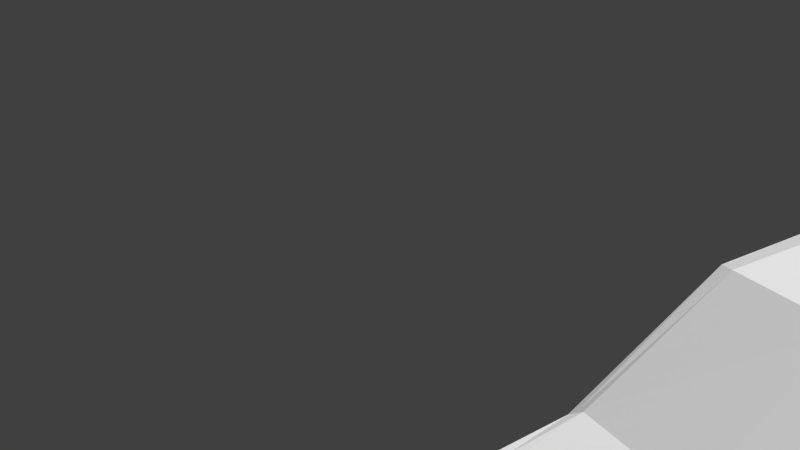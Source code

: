 # Source: buggy.blend  (saved by Blender 2.72.0; exported with 4.5.12 LTS)
import bpy
from mathutils import Matrix  # noqa: F401  (used for matrix-valued properties, if any)

bpy.ops.wm.read_factory_settings(use_empty=True)
scene = bpy.context.scene
scene.name = 'Scene'

# ---- collections
col_collection_1 = bpy.data.collections.new('Collection 1'); scene.collection.children.link(col_collection_1)

# ---- materials (node trees are filled in below, after node groups)
mat_wheel = bpy.data.materials.new('wheel')
mat_wheel.alpha_threshold = 0.0
mat_wheel.use_transparent_shadow = False
mat_wheel.roughness = 0.5
mat_wheel.line_color = (0.0, 0.0, 0.0, 1.0)
mat_car = bpy.data.materials.new('car')
mat_car.alpha_threshold = 0.0
mat_car.use_transparent_shadow = False
mat_car.diffuse_color = (1.0, 1.0, 1.0, 1.0)
mat_car.roughness = 0.5
mat_steel = bpy.data.materials.new('steel')
mat_steel.alpha_threshold = 0.0
mat_steel.use_transparent_shadow = False
mat_steel.roughness = 0.5
mat_window = bpy.data.materials.new('window')
mat_window.alpha_threshold = 0.0
mat_window.use_transparent_shadow = False
mat_window.roughness = 0.5
mat_black = bpy.data.materials.new('black')
mat_black.alpha_threshold = 0.0
mat_black.use_transparent_shadow = False
mat_black.diffuse_color = (0.0, 0.0, 0.0, 1.0)
mat_black.roughness = 0.5
mat_white = bpy.data.materials.new('White')
mat_white.alpha_threshold = 0.0
mat_white.use_transparent_shadow = False
mat_white.roughness = 0.5
mat_white.specular_intensity = 1.0

# ---- material node trees

# ---- world
world_world = bpy.data.worlds.new('World'); scene.world = world_world
world_world.color = (0.05088, 0.05088, 0.05088)
world_world.use_sun_shadow = False
world_world.sun_shadow_jitter_overblur = 0.0
world_world.cycles.sampling_method = 'MANUAL'
world_world.cycles.sample_map_resolution = 256

# ---- cameras
cam_camera = bpy.data.cameras.new('Camera')
cam_camera.clip_end = 100.0
cam_camera.lens = 35.0
cam_camera.sensor_width = 32.0
cam_camera.sensor_height = 18.0
cam_camera.ortho_scale = 7.314
cam_camera.dof.focus_distance = 0.0
cam_camera.dof.aperture_fstop = 128.0

# ---- lights
light_hemi_003 = bpy.data.lights.new('Hemi.003', 'SUN')
light_hemi_003.transmission_factor = 0.0
light_hemi_003.angle = 0.1993
light_hemi_003.energy = 1.0
light_hemi_003.shadow_buffer_clip_start = 0.5
light_hemi_003.shadow_soft_size = 0.1
light_hemi_003.shadow_cascade_max_distance = 1000.0
light_hemi_003.cycles.use_multiple_importance_sampling = False
light_hemi_002 = bpy.data.lights.new('Hemi.002', 'SUN')
light_hemi_002.transmission_factor = 0.0
light_hemi_002.angle = 0.1993
light_hemi_002.energy = 1.0
light_hemi_002.shadow_buffer_clip_start = 0.5
light_hemi_002.shadow_soft_size = 0.1
light_hemi_002.shadow_cascade_max_distance = 1000.0
light_hemi_002.cycles.use_multiple_importance_sampling = False
light_lamp = bpy.data.lights.new('Lamp', 'POINT')
light_lamp.transmission_factor = 0.0
light_lamp.cutoff_distance = 30.0
light_lamp.energy = 100.0
light_lamp.shadow_buffer_clip_start = 1.001
light_lamp.shadow_soft_size = 0.1
light_lamp.shadow_maximum_resolution = 0.006
light_lamp.use_absolute_resolution = True
light_lamp.cycles.use_multiple_importance_sampling = False

# ---- meshes
me_wheel = bpy.data.meshes.new('wheel')
me_wheel.from_pydata([(0.205, -0.45, -6.334e-08), (-0.205, -0.45, 1.115e-07), (0.205, -0.4414, -0.08779), (-0.205, -0.4414, -0.08779), (0.205, -0.4157, -0.1722), (-0.205, -0.4157, -0.1722), (0.205, -0.3742, -0.25), (-0.205, -0.3742, -0.25), (0.205, -0.3182, -0.3182), (-0.205, -0.3182, -0.3182), (0.205, -0.25, -0.3742), (-0.205, -0.25, -0.3742), (0.205, -0.1722, -0.4157), (-0.205, -0.1722, -0.4157), (0.205, -0.08779, -0.4414), (-0.205, -0.08779, -0.4414), (0.205, -6.551e-08, -0.45), (-0.205, 2.842e-07, -0.45), (0.205, 0.08779, -0.4414), (-0.205, 0.08779, -0.4414), (0.205, 0.1722, -0.4157), (-0.205, 0.1722, -0.4157), (0.205, 0.25, -0.3742), (-0.205, 0.25, -0.3742), (0.205, 0.3182, -0.3182), (-0.205, 0.3182, -0.3182), (0.205, 0.3742, -0.25), (-0.205, 0.3742, -0.25), (0.205, 0.4157, -0.1722), (-0.205, 0.4157, -0.1722), (0.205, 0.4414, -0.08779), (-0.205, 0.4414, -0.08779), (0.205, 0.45, 8.329e-08), (-0.205, 0.45, 2.582e-07), (0.205, 0.4414, 0.08779), (-0.205, 0.4414, 0.08779), (0.205, 0.4157, 0.1722), (-0.205, 0.4157, 0.1722), (0.205, 0.3742, 0.25), (-0.205, 0.3742, 0.25), (0.205, 0.3182, 0.3182), (-0.205, 0.3182, 0.3182), (0.205, 0.25, 0.3742), (-0.205, 0.25, 0.3742), (0.205, 0.1722, 0.4157), (-0.205, 0.1722, 0.4157), (0.205, 0.08779, 0.4414), (-0.205, 0.08779, 0.4414), (0.205, -4.661e-07, 0.45), (-0.205, -1.163e-07, 0.45), (0.205, -0.08779, 0.4414), (-0.205, -0.08779, 0.4414), (0.205, -0.1722, 0.4157), (-0.205, -0.1722, 0.4157), (0.205, -0.25, 0.3742), (-0.205, -0.25, 0.3742), (0.205, -0.3182, 0.3182), (-0.205, -0.3182, 0.3182), (0.205, -0.3742, 0.25), (-0.205, -0.3742, 0.25), (0.205, -0.4157, 0.1722), (-0.205, -0.4157, 0.1722), (0.205, -0.4414, 0.08779), (-0.205, -0.4414, 0.08779)], [], [(0, 1, 3, 2), (2, 3, 5, 4), (4, 5, 7, 6), (6, 7, 9, 8), (8, 9, 11, 10), (10, 11, 13, 12), (12, 13, 15, 14), (14, 15, 17, 16), (16, 17, 19, 18), (18, 19, 21, 20), (20, 21, 23, 22), (22, 23, 25, 24), (24, 25, 27, 26), (26, 27, 29, 28), (28, 29, 31, 30), (30, 31, 33, 32), (32, 33, 35, 34), (34, 35, 37, 36), (36, 37, 39, 38), (38, 39, 41, 40), (40, 41, 43, 42), (42, 43, 45, 44), (44, 45, 47, 46), (46, 47, 49, 48), (48, 49, 51, 50), (50, 51, 53, 52), (52, 53, 55, 54), (54, 55, 57, 56), (56, 57, 59, 58), (58, 59, 61, 60), (3, 1, 63, 61, 59, 57, 55, 53, 51, 49, 47, 45, 43, 41, 39, 37, 35, 33, 31, 29, 27, 25, 23, 21, 19, 17, 15, 13, 11, 9, 7, 5), (62, 63, 1, 0), (60, 61, 63, 62), (0, 2, 4, 6, 8, 10, 12, 14, 16, 18, 20, 22, 24, 26, 28, 30, 32, 34, 36, 38, 40, 42, 44, 46, 48, 50, 52, 54, 56, 58, 60, 62)])
_uv = me_wheel.uv_layers.new(name='UVMap')
_uv.uv.foreach_set('vector', [0.5, 0.5698, 0.5, 0.9957, 0.6368, 0.9957, 0.6368, 0.5698, 0.6368, 0.5698, 0.6368, 0.9957, 0.7684, 0.9957, 0.7684, 0.5698, 0.7684, 0.5698, 0.7684, 0.9957, 0.8896, 0.9957, 0.8896, 0.5698, 0.8896, 0.5698, 0.8896, 0.9957, 0.9958, 0.9957, 0.9958, 0.5698, 0.9958, 0.5698, 0.9958, 0.9957, 0.8896, 0.9957, 0.8896, 0.5698, 0.8896, 0.5698, 0.8896, 0.9957, 0.7684, 0.9957, 0.7684, 0.5698, 0.7684, 0.5698, 0.7684, 0.9957, 0.6368, 0.9957, 0.6368, 0.5698, 0.6368, 0.5698, 0.6368, 0.9957, 0.5, 0.9957, 0.5, 0.5698, 0.5, 0.5698, 0.5, 0.9957, 0.3633, 0.9957, 0.3633, 0.5698, 0.3633, 0.5698, 0.3633, 0.9957, 0.2317, 0.9957, 0.2317, 0.5698, 0.2317, 0.5698, 0.2317, 0.9957, 0.1105, 0.9957, 0.1105, 0.5698, 0.1105, 0.5698, 0.1105, 0.9957, 0.004293, 0.9957, 0.004293, 0.5698, 0.9958, 0.5698, 0.9958, 0.9957, 0.8896, 0.9957, 0.8896, 0.5698, 0.8896, 0.5698, 0.8896, 0.9957, 0.7684, 0.9957, 0.7684, 0.5698, 0.7684, 0.5698, 0.7684, 0.9957, 0.6368, 0.9957, 0.6368, 0.5698, 0.6368, 0.5698, 0.6368, 0.9957, 0.5, 0.9957, 0.5, 0.5698, 0.5, 0.5698, 0.5, 0.9957, 0.3633, 0.9957, 0.3633, 0.5698, 0.3633, 0.5698, 0.3633, 0.9957, 0.2317, 0.9957, 0.2317, 0.5698, 0.2317, 0.5698, 0.2317, 0.9957, 0.1105, 0.9957, 0.1105, 0.5698, 0.1105, 0.5698, 0.1105, 0.9957, 0.004292, 0.9957, 0.004292, 0.5698, 0.004293, 0.5698, 0.004293, 0.9957, 0.1105, 0.9957, 0.1105, 0.5698, 0.1105, 0.5698, 0.1105, 0.9957, 0.2317, 0.9957, 0.2317, 0.5698, 0.2317, 0.5698, 0.2317, 0.9957, 0.3633, 0.9957, 0.3633, 0.5698, 0.3633, 0.5698, 0.3633, 0.9957, 0.5001, 0.9957, 0.5001, 0.5698, 0.5001, 0.5698, 0.5001, 0.9957, 0.6368, 0.9957, 0.6368, 0.5698, 0.6368, 0.5698, 0.6368, 0.9957, 0.7684, 0.9957, 0.7684, 0.5698, 0.7684, 0.5698, 0.7684, 0.9957, 0.8896, 0.9957, 0.8896, 0.5698, 0.8896, 0.5698, 0.8896, 0.9957, 0.9958, 0.9957, 0.9958, 0.5698, 0.004293, 0.5698, 0.004293, 0.9957, 0.1105, 0.9957, 0.1105, 0.5698, 0.1105, 0.5698, 0.1105, 0.9957, 0.2317, 0.9957, 0.2317, 0.5698, 0.3274, 0.005928, 0.3811, 0.01661, 0.4317, 0.03758, 0.4773, 0.06801, 0.516, 0.1067, 0.5464, 0.1523, 0.5674, 0.2029, 0.5781, 0.2566, 0.5781, 0.3114, 0.5674, 0.3651, 0.5464, 0.4157, 0.516, 0.4613, 0.4773, 0.5, 0.4317, 0.5304, 0.3811, 0.5514, 0.3274, 0.5621, 0.2726, 0.5621, 0.2189, 0.5514, 0.1683, 0.5304, 0.1227, 0.5, 0.08401, 0.4613, 0.05358, 0.4157, 0.03261, 0.3651, 0.02193, 0.3114, 0.02193, 0.2566, 0.03261, 0.2029, 0.05358, 0.1523, 0.08401, 0.1067, 0.1227, 0.06801, 0.1683, 0.03758, 0.2189, 0.01661, 0.2726, 0.005928, 0.3633, 0.5698, 0.3633, 0.9957, 0.5, 0.9957, 0.5, 0.5698, 0.2317, 0.5698, 0.2317, 0.9957, 0.3633, 0.9957, 0.3633, 0.5698, 0.2189, 0.5514, 0.1683, 0.5304, 0.1227, 0.5, 0.084, 0.4613, 0.05357, 0.4157, 0.0326, 0.3651, 0.02192, 0.3114, 0.02192, 0.2566, 0.0326, 0.2029, 0.05357, 0.1523, 0.084, 0.1067, 0.1227, 0.06801, 0.1683, 0.03758, 0.2189, 0.01661, 0.2726, 0.005928, 0.3274, 0.005928, 0.3811, 0.01661, 0.4317, 0.03758, 0.4773, 0.06801, 0.516, 0.1067, 0.5464, 0.1523, 0.5674, 0.2029, 0.5781, 0.2566, 0.5781, 0.3114, 0.5674, 0.3651, 0.5464, 0.4157, 0.516, 0.4613, 0.4773, 0.5, 0.4317, 0.5304, 0.3811, 0.5514, 0.3274, 0.5621, 0.2726, 0.5621])
me_wheel.materials.append(mat_wheel)
me_wheel.use_remesh_preserve_volume = False
me_wheel.use_remesh_preserve_attributes = False
me_wheel.use_mirror_vertex_groups = False
me_wheel.update()
me_car = bpy.data.meshes.new('car')
me_car.from_pydata([(0.5475, -1.751, 0.2669), (0.5458, -1.726, 0.06991), (0.5652, -1.817, 0.0371), (0.5593, -1.771, 0.0495), (0.4982, -1.712, 0.05858), (0.4508, -1.706, 0.05409), (0.4528, -1.737, 0.2894), (0.5001, -1.741, 0.2827), (0.5612, -1.8, 0.2736), (0.5673, -1.847, 0.2724), (0.5599, -1.732, 0.2194), (0.5648, -1.72, 0.1709), (0.5591, -1.719, 0.1209), (0.5109, -1.851, 0.2972), (0.4545, -1.853, 0.3077), (0.5075, -1.793, 0.296), (0.4537, -1.791, 0.3055), (0.4519, -1.814, 0.003606), (0.5085, -1.814, 0.01324), (0.4512, -1.754, 0.02324), (0.5051, -1.759, 0.03076), (0.5804, -1.782, 0.2188), (0.588, -1.771, 0.1633), (0.5901, -1.839, 0.2134), (0.5992, -1.832, 0.1545), (0.5891, -1.824, 0.09575), (0.452, -1.706, 0.2339), (0.4514, -1.689, 0.1765), (0.451, -1.691, 0.1163), (0.5093, -1.714, 0.2294), (0.5128, -1.698, 0.1745), (0.5083, -1.699, 0.1173), (0.3585, -1.754, 0.2684), (0.3567, -1.728, 0.07136), (0.3393, -1.82, 0.03883), (0.3442, -1.773, 0.05116), (0.4038, -1.713, 0.0593), (0.451, -1.706, 0.05409), (0.4057, -1.742, 0.2834), (0.3461, -1.803, 0.2753), (0.3414, -1.85, 0.2742), (0.3448, -1.735, 0.2211), (0.339, -1.723, 0.1726), (0.344, -1.722, 0.1226), (0.3981, -1.853, 0.298), (0.4547, -1.853, 0.3077), (0.4, -1.795, 0.2968), (0.4539, -1.791, 0.3055), (0.4521, -1.814, 0.003605), (0.3956, -1.816, 0.0141), (0.4514, -1.754, 0.02324), (0.3977, -1.76, 0.03159), (0.3258, -1.786, 0.2208), (0.317, -1.775, 0.1654), (0.3175, -1.843, 0.2155), (0.3073, -1.835, 0.1568), (0.3165, -1.828, 0.09785), (0.3951, -1.715, 0.2303), (0.3904, -1.7, 0.1754), (0.3941, -1.701, 0.1182), (-0.9369, -1.743, 0.3997), (-0.9929, 2.068, 0.4205), (1.007, 2.068, 0.4205), (1.007, -1.743, 0.396), (-0.9369, -0.9663, 0.7572), (0.8969, 2.068, 0.9003), (-0.8802, 0.8777, 0.4806), (1.007, -0.9663, 0.7534), (-0.9512, -0.6075, 0.797), (-0.9148, 0.8757, 1.331), (-0.9929, 0.8777, -0.0123), (-0.9929, -0.6075, -0.0123), (0.9384, 0.8777, 1.32), (1.006, -0.6095, 0.8117), (1.007, -0.6075, -0.0123), (1.007, 0.8777, -0.0123), (-0.9929, 2.068, 0.4818), (1.007, 2.068, 0.4818), (-0.9929, 0.8777, 0.4818), (0.9875, 0.8777, 0.4818), (0.8923, 0.8777, 0.4832), (0.8923, 2.068, 0.4832), (-0.989, 2.068, 0.8989), (-0.9743, 0.8777, 0.8989), (-0.8802, 2.068, 0.4806), (0.8969, 0.8777, 0.883), (1.005, 2.068, 0.8989), (0.9708, 0.8777, 0.8787), (1.007, 1.126, 0.1033), (1.007, 1.831, -0.03063), (-0.9929, 1.831, -0.03063), (-0.9929, 1.126, 0.1033), (-0.9929, -0.6764, -0.01198), (-0.9929, -0.9425, 0.1448), (-0.9929, -1.424, 0.1327), (-0.9929, -1.69, -0.0849), (1.007, -1.69, -0.0849), (1.007, -1.424, 0.1327), (1.007, -0.9425, 0.1448), (1.007, -0.6764, -0.01198), (-0.8949, 0.02827, 1.32), (0.9409, 0.02827, 1.32), (-0.9369, -1.439, 0.6176), (1.007, -1.439, 0.6139), (-0.8764, 2.068, 0.8977), (-0.8764, 0.8777, 0.8977), (-0.8687, 0.866, 1.212), (-0.8424, 0.8754, 1.327), (0.8839, 0.8738, 1.319), (0.9026, 0.866, 1.212), (0.942, 0.8761, 1.212), (-0.9325, 0.8765, 1.212), (-0.8814, 1.447, 0.7746), (-0.8814, 1.486, 0.829), (0.9026, 1.486, 0.829), (0.9026, 1.447, 0.7746), (0.9541, 1.486, 0.829), (0.9541, 1.447, 0.7746), (-0.9449, 1.447, 0.7746), (-0.9449, 1.486, 0.829), (0.8073, 0.8667, 0.5081), (0.8073, 2.059, 0.5081), (0.8691, 2.059, 0.5081), (0.8073, 0.8667, 0.5641), (0.8073, 2.059, 0.5641), (0.8691, 2.059, 0.5641), (0.8691, 0.8667, 0.5641), (-0.8508, 0.8564, 0.5099), (-0.8508, 2.064, 0.5099), (-0.7879, 2.064, 0.5099), (-0.7879, 0.8564, 0.5099), (-0.8508, 0.8564, 0.5685), (-0.8508, 2.064, 0.5685), (-0.7879, 2.064, 0.5685), (-0.7879, 0.8564, 0.5685), (-0.9838, 2.021, 0.5116), (-0.9838, 2.073, 0.5116), (0.9065, 2.073, 0.5116), (0.9065, 2.021, 0.5116), (-0.9838, 2.021, 0.5747), (-0.9838, 2.073, 0.5747), (0.9065, 2.073, 0.5747), (0.9065, 2.021, 0.5747), (1.007, 1.643, -0.04075), (-0.9929, 1.643, -0.04075), (-0.9929, 1.459, 0.1102), (1.007, 1.459, 0.1102), (-0.9369, -1.189, 0.7067), (1.007, -1.189, 0.703), (0.9358, -1.742, 0.4124), (0.9358, -1.812, 0.4124), (-0.9943, -1.812, 0.4124), (-0.9943, -1.742, 0.4124), (0.9358, -1.742, 0.3393), (0.9358, -1.812, 0.3393), (-0.9943, -1.812, 0.3393), (-0.9943, -1.742, 0.3393), (1.005, -1.742, 0.4124), (1.005, -1.812, 0.4124), (1.005, -1.742, 0.3393), (1.005, -1.812, 0.3393), (-0.9943, -1.759, -0.0317), (-0.9943, -1.689, -0.0317), (1.005, -1.689, -0.03297), (1.005, -1.759, -0.03297), (-0.9943, -1.759, -0.08769), (-0.9943, -1.689, -0.08769), (1.005, -1.689, -0.08895), (1.005, -1.759, -0.08895), (1.058, -1.742, 0.4124), (1.058, -1.812, 0.4124), (1.058, -1.742, 0.3393), (1.058, -1.812, 0.3393), (1.058, -1.689, -0.03297), (1.058, -1.759, -0.03297), (1.058, -1.689, -0.08895), (1.058, -1.759, -0.08895), (-1.05, -1.812, 0.4124), (-1.05, -1.742, 0.4124), (-1.05, -1.812, 0.3393), (-1.05, -1.742, 0.3393), (-1.05, -1.759, -0.0317), (-1.05, -1.689, -0.0317), (-1.05, -1.759, -0.08769), (-1.05, -1.689, -0.08769), (1.005, -1.607, 0.4124), (1.005, -1.607, 0.3393), (1.005, -1.554, 0.08179), (1.005, -1.554, 0.0258), (1.058, -1.607, 0.4124), (1.058, -1.607, 0.3393), (1.058, -1.554, 0.08179), (1.058, -1.554, 0.0258), (1.005, -1.57, 0.4124), (1.005, -1.57, 0.3393), (1.005, -1.517, 0.1156), (1.005, -1.517, 0.05966), (1.058, -1.57, 0.4124), (1.058, -1.57, 0.3393), (1.058, -1.517, 0.1156), (1.058, -1.517, 0.05966), (-0.9943, -1.608, 0.3393), (-0.9943, -1.554, 0.08119), (-0.9943, -1.554, 0.0252), (-1.05, -1.608, 0.3393), (-1.05, -1.554, 0.08119), (-1.05, -1.554, 0.0252), (-0.9943, -1.571, 0.4124), (-0.9943, -1.571, 0.3393), (-0.9943, -1.517, 0.1149), (-0.9943, -1.517, 0.05894), (-1.05, -1.571, 0.4124), (-1.05, -1.571, 0.3393), (-1.05, -1.517, 0.1149), (-1.05, -1.517, 0.05894), (0.3405, 2.068, 0.4205), (-0.3262, 2.068, 0.4205), (0.9099, -0.9663, 0.7866), (-0.833, -0.9663, 0.7866), (-0.3262, 0.8777, -0.0123), (0.3405, 0.8777, -0.0123), (0.9079, -0.6377, 0.8998), (-0.8335, -0.6356, 0.903), (-0.3262, 2.068, 0.4818), (0.3405, 2.068, 0.4818), (0.3405, 0.8777, 0.4818), (-0.3262, 0.8777, 0.4818), (-0.3262, 1.126, 0.1033), (0.3405, 1.126, 0.1033), (-0.3262, 1.831, -0.03063), (0.3405, 1.831, -0.03063), (-0.3262, -1.69, -0.0849), (0.3405, -1.69, -0.0849), (-0.3262, -1.424, 0.1327), (0.3405, -1.424, 0.1327), (-0.3262, -0.9425, 0.1448), (0.3405, -0.9425, 0.1448), (-0.3262, -0.6764, -0.01198), (0.3405, -0.6764, -0.01198), (0.3425, 0.0001285, 1.355), (-0.3242, 0.0001285, 1.361), (-0.833, -1.743, 0.4292), (0.9099, -1.743, 0.4292), (-0.833, -1.439, 0.6471), (0.9099, -1.439, 0.6471), (-0.3262, 1.643, -0.04075), (0.3405, 1.643, -0.04075), (-0.3262, 1.459, 0.1102), (0.3405, 1.459, 0.1102), (-0.833, -1.189, 0.7362), (0.9099, -1.189, 0.7362), (0.1182, 2.068, 0.4205), (-0.104, 2.068, 0.4205), (0.3119, -0.9663, 0.7866), (-0.286, -0.9663, 0.7866), (-0.104, 0.8777, -0.0123), (0.1182, 0.8777, -0.0123), (0.3109, -0.6524, 0.9767), (-0.2815, -0.6567, 0.9665), (0.1182, 0.8777, 1.353), (-0.104, 0.8777, 1.354), (-0.104, 2.068, 0.4818), (0.1182, 2.068, 0.4818), (0.1182, 0.8777, 0.4818), (-0.104, 0.8777, 0.4818), (-0.104, 1.126, 0.1033), (0.1182, 1.126, 0.1033), (-0.104, 1.831, -0.03063), (0.1182, 1.831, -0.03063), (-0.104, -1.69, -0.0849), (0.1182, -1.69, -0.0849), (-0.104, -1.424, 0.1327), (0.1182, -1.424, 0.1327), (-0.104, -0.9425, 0.1448), (0.1182, -0.9425, 0.1448), (-0.104, -0.6764, -0.01198), (0.1182, -0.6764, -0.01198), (0.1203, -0.0002799, 1.374), (-0.1019, -0.0002799, 1.372), (-0.286, -1.743, 0.4292), (0.3119, -1.743, 0.4292), (-0.286, -1.439, 0.6471), (0.3119, -1.439, 0.6471), (-0.104, 1.643, -0.04075), (0.1182, 1.643, -0.04075), (-0.104, 1.459, 0.1102), (0.1182, 1.459, 0.1102), (-0.286, -1.189, 0.7362), (0.3119, -1.189, 0.7362), (-0.1448, -0.9633, 0.8557), (-0.1375, -0.6533, 0.9654), (-0.1424, -1.694, 0.5206), (-0.1424, -1.439, 0.6825), (-0.1424, -1.189, 0.7716), (0.1713, -0.9667, 0.8513), (0.1854, -0.651, 0.9729), (0.1737, -1.694, 0.5206), (0.1737, -1.439, 0.6825), (0.1737, -1.189, 0.7716), (0.9741, 0.8777, 0.8346), (-0.9788, 0.8777, 0.798), (-0.9293, -0.4861, 0.8201), (-0.8959, 0.8014, 1.268), (-0.8704, 0.06303, 1.274), (-0.9489, 0.8014, 0.821), (0.9332, 0.8113, 1.259), (0.9574, -0.4203, 0.8805), (0.9354, 0.06084, 1.265), (0.9499, 0.8164, 0.8932), (-0.2936, 1.464, 0.572), (-0.2936, 1.754, 0.8766), (-0.2254, 1.504, 0.5305), (-0.2254, 1.794, 0.835), (-0.1476, 1.533, 0.4996), (-0.1476, 1.823, 0.8042), (-0.06319, 1.551, 0.4806), (-0.06319, 1.841, 0.7851), (0.0246, 1.557, 0.4741), (0.0246, 1.847, 0.7787), (0.1124, 1.551, 0.4806), (0.1124, 1.841, 0.7851), (0.1968, 1.533, 0.4996), (0.1968, 1.823, 0.8042), (0.2746, 1.504, 0.5305), (0.2746, 1.794, 0.835), (0.3428, 1.464, 0.572), (0.3428, 1.754, 0.8766), (0.3988, 1.416, 0.6227), (0.3988, 1.706, 0.9273), (0.4403, 1.361, 0.6805), (0.4403, 1.651, 0.9851), (0.466, 1.301, 0.7432), (0.466, 1.591, 1.048), (0.4746, 1.239, 0.8084), (0.4746, 1.529, 1.113), (0.466, 1.177, 0.8736), (0.466, 1.467, 1.178), (0.4403, 1.117, 0.9363), (0.4403, 1.407, 1.241), (0.3988, 1.062, 0.9941), (0.3988, 1.352, 1.299), (0.3428, 1.014, 1.045), (0.3428, 1.304, 1.349), (0.2746, 0.9747, 1.086), (0.2746, 1.265, 1.391), (0.1968, 0.9453, 1.117), (0.1968, 1.235, 1.422), (0.1124, 0.9272, 1.136), (0.1124, 1.217, 1.441), (0.0246, 0.921, 1.143), (0.0246, 1.211, 1.447), (-0.06319, 0.9272, 1.136), (-0.06319, 1.217, 1.441), (-0.1476, 0.9453, 1.117), (-0.1476, 1.235, 1.422), (-0.2254, 0.9747, 1.086), (-0.2254, 1.265, 1.391), (-0.2936, 1.014, 1.045), (-0.2936, 1.304, 1.349), (-0.3496, 1.062, 0.9941), (-0.3496, 1.352, 1.299), (-0.3911, 1.117, 0.9363), (-0.3911, 1.407, 1.241), (-0.4168, 1.177, 0.8736), (-0.4168, 1.467, 1.178), (-0.4254, 1.239, 0.8084), (-0.4254, 1.529, 1.113), (-0.4168, 1.301, 0.7432), (-0.4168, 1.591, 1.048), (-0.3911, 1.361, 0.6805), (-0.3911, 1.651, 0.9851), (-0.3496, 1.416, 0.6227), (-0.3496, 1.706, 0.9273), (-0.2417, -1.751, 0.2669), (-0.2434, -1.726, 0.06991), (-0.224, -1.817, 0.0371), (-0.23, -1.771, 0.0495), (-0.291, -1.712, 0.05858), (-0.3385, -1.706, 0.05409), (-0.3364, -1.737, 0.2894), (-0.2891, -1.741, 0.2827), (-0.228, -1.8, 0.2736), (-0.222, -1.847, 0.2724), (-0.2293, -1.732, 0.2194), (-0.2244, -1.72, 0.1709), (-0.2302, -1.719, 0.1209), (-0.2783, -1.851, 0.2972), (-0.3347, -1.853, 0.3077), (-0.2818, -1.793, 0.296), (-0.3356, -1.791, 0.3055), (-0.3374, -1.814, 0.003606), (-0.2808, -1.814, 0.01324), (-0.338, -1.754, 0.02324), (-0.2841, -1.759, 0.03076), (-0.2089, -1.782, 0.2188), (-0.2012, -1.771, 0.1633), (-0.1991, -1.839, 0.2134), (-0.19, -1.832, 0.1545), (-0.2002, -1.824, 0.09575), (-0.3372, -1.706, 0.2339), (-0.3379, -1.689, 0.1765), (-0.3382, -1.691, 0.1163), (-0.2799, -1.714, 0.2294), (-0.2764, -1.698, 0.1745), (-0.2809, -1.699, 0.1173), (-0.4308, -1.754, 0.2684), (-0.4325, -1.728, 0.07136), (-0.4499, -1.82, 0.03883), (-0.445, -1.773, 0.05116), (-0.3854, -1.713, 0.0593), (-0.3382, -1.706, 0.05409), (-0.3835, -1.742, 0.2834), (-0.4431, -1.803, 0.2753), (-0.4479, -1.85, 0.2742), (-0.4444, -1.735, 0.2211), (-0.4503, -1.723, 0.1726), (-0.4452, -1.722, 0.1226), (-0.3911, -1.853, 0.298), (-0.3345, -1.853, 0.3077), (-0.3892, -1.795, 0.2968), (-0.3354, -1.791, 0.3055), (-0.3372, -1.814, 0.003605), (-0.3936, -1.816, 0.0141), (-0.3378, -1.754, 0.02324), (-0.3915, -1.76, 0.03159), (-0.4635, -1.786, 0.2208), (-0.4722, -1.775, 0.1654), (-0.4717, -1.843, 0.2155), (-0.4819, -1.835, 0.1568), (-0.4727, -1.828, 0.09785), (-0.3941, -1.715, 0.2303), (-0.3988, -1.7, 0.1754), (-0.3951, -1.701, 0.1182), (-0.885, -0.9663, 0.7719), (-0.8924, -0.6215, 0.8499), (-0.831, 0.01422, 1.331), (-0.6599, -1.69, -0.0849), (-0.885, -1.743, 0.4145), (-0.885, -1.439, 0.6324), (-0.885, -1.189, 0.7215), (0.9746, -0.6218, 0.8428), (0.8837, 0.02571, 1.325), (0.1193, 0.4387, 1.368), (-0.103, 0.4387, 1.369), (0.9397, 0.453, 1.339), (1.007, 0.1351, -0.0123), (0.9906, 0.1351, 0.8248), (0.9343, 0.4361, 1.262), (0.9536, 0.198, 0.8868), (0.8838, 0.4497, 1.341), (-0.9049, 0.4526, 1.341), (-0.9929, 0.1351, -0.0123), (-0.9701, 0.1351, 0.7975), (-0.8831, 0.4322, 1.271), (-0.9391, 0.1576, 0.8205), (-0.8367, 0.4448, 1.348)], [(58, 36), (35, 53), (72, 79), (87, 299), (83, 300), (431, 409), (408, 426)], [(20, 4, 1, 3), (31, 12, 1, 4), (9, 8, 15, 13), (13, 15, 16, 14), (18, 20, 3, 2), (17, 19, 20, 18), (19, 5, 4, 20), (0, 8, 21, 10), (10, 21, 22, 11), (8, 9, 23, 21), (21, 23, 24, 22), (28, 31, 4, 5), (6, 7, 29, 26), (26, 29, 30, 27), (27, 30, 31, 28), (7, 0, 10, 29), (29, 10, 11, 30), (30, 11, 12, 31), (9, 13, 14, 17, 18, 2, 25, 24, 23), (51, 35, 33, 36), (40, 44, 46, 39), (44, 45, 47, 46), (49, 34, 35, 51), (48, 49, 51, 50), (50, 51, 36, 37), (32, 41, 52, 39), (41, 42, 53, 52), (39, 52, 54, 40), (52, 53, 55, 54), (42, 41, 57, 58), (40, 54, 55, 56, 34, 49, 48, 45, 44), (8, 0, 7, 6, 16, 15), (16, 6, 38, 46), (26, 57, 38, 6), (28, 59, 58, 27), (5, 36, 59, 28), (27, 58, 57, 26), (38, 32, 39, 46), (38, 57, 41, 32), (43, 42, 58, 59), (33, 43, 59, 36), (35, 34, 56, 43, 33), (43, 56, 55, 53, 42), (25, 22, 24), (11, 22, 12), (22, 25, 12), (3, 12, 50), (2, 3, 25), (25, 3, 12), (81, 80, 85, 65), (76, 82, 104, 84), (86, 77, 81, 65), (66, 84, 104, 105), (82, 83, 105, 104), (78, 76, 84, 66), (87, 86, 65, 85), (60, 102, 147, 64, 68, 71, 92, 93, 94, 95), (434, 435, 100, 68), (61, 90, 144, 145, 91, 70, 78, 83, 82, 76), (217, 67, 73, 221), (67, 148, 103, 63, 96, 97, 98, 99, 74, 73), (433, 64, 147, 439, 249, 218), (439, 147, 102, 438, 243, 249), (126, 123, 120, 80), (106, 111, 118, 112), (111, 69, 119, 118), (113, 112, 118, 119), (115, 114, 116, 117), (125, 126, 80, 122), (72, 108, 449, 444), (110, 109, 115, 117), (108, 109, 110, 72), (109, 108, 114, 115), (107, 106, 112, 113), (123, 124, 121, 120), (124, 125, 122, 121), (126, 125, 124, 123), (131, 132, 128, 127), (132, 133, 129, 128), (133, 134, 130, 129), (134, 131, 127, 130), (127, 128, 129, 130), (134, 133, 132, 131), (139, 140, 136, 135), (140, 141, 137, 136), (141, 142, 138, 137), (142, 139, 135, 138), (135, 136, 137, 138), (142, 141, 140, 139), (232, 96, 63, 242), (433, 218, 222, 434, 68, 64), (157, 185, 193, 197, 189, 169, 170, 158), (180, 156, 201, 204), (156, 153, 149, 152), (156, 153, 154, 155), (161, 181, 183, 165), (150, 151, 155, 154, 160, 158), (150, 158, 157, 149, 152, 151), (149, 153, 159, 157), (166, 162, 202, 203), (167, 175, 192, 188), (173, 163, 187, 191), (165, 166, 184, 183), (162, 166, 95), (165, 168, 164, 161), (161, 162, 163, 164), (152, 151, 177, 178), (175, 173, 191, 199, 200, 192), (163, 167, 188, 187), (160, 172, 170, 158), (159, 160, 172, 171), (159, 171, 190, 186), (179, 177, 178, 180), (182, 184, 183, 181), (162, 202, 205, 182), (151, 177, 179, 155), (169, 170, 172, 171, 190, 198, 197, 189), (164, 168, 176, 174, 172, 160), (157, 159, 186, 185), (195, 196, 200, 199), (193, 194, 198, 197), (188, 192, 200, 196), (191, 187, 195, 199), (165, 95, 166), (174, 176, 175, 173, 171, 172), (187, 188, 196, 195), (185, 186, 194, 193), (190, 198, 199, 191), (194, 186, 187, 195), (186, 190, 191, 187), (198, 194, 195, 199), (167, 168, 176, 175), (162, 161, 181, 182), (163, 173, 171, 159), (164, 163, 159, 160), (201, 152, 207, 208), (204, 201, 208, 212), (95, 165, 168, 167), (184, 166, 203, 206), (182, 205, 206, 184), (152, 178, 211, 207), (162, 95, 167, 163), (210, 214, 213, 209), (208, 212, 211, 207), (206, 203, 210, 214), (205, 213, 214, 206), (156, 152, 201), (203, 202, 209, 210), (205, 204, 212, 213), (209, 202, 201, 208), (213, 212, 208, 209), (202, 201, 204, 205), (204, 180, 178, 211, 212), (216, 61, 76, 223, 261, 262, 224, 77, 62, 215, 251, 252), (228, 88, 75, 220, 256, 255, 219, 70, 91, 227, 265, 266), (248, 146, 88, 228, 266, 265, 227, 91, 145, 247, 285, 286), (230, 89, 143, 246, 284, 283, 245, 144, 90, 229, 267, 268), (234, 97, 96, 232, 270, 269, 231, 436, 95, 94, 233, 271, 272), (236, 98, 97, 234, 272, 271, 233, 94, 93, 235, 273, 274), (258, 278, 240, 222), (253, 217, 221, 257), (238, 99, 98, 236, 274, 273, 235, 93, 92, 237, 275, 276), (148, 250, 244, 103), (287, 249, 243, 281), (103, 244, 242, 63), (281, 243, 241, 279), (237, 92, 71, 451, 70, 219, 255, 256, 220, 75, 445, 74, 99, 238, 276, 275), (246, 143, 146, 248, 286, 285, 247, 145, 144, 245, 283, 284), (77, 86, 87, 79, 75, 88, 146, 143, 89, 62), (436, 231, 241, 437), (270, 232, 242, 280), (67, 217, 250, 148), (254, 218, 249, 287), (442, 259, 260, 443), (221, 239, 277, 257), (257, 277, 278, 258), (218, 254, 258, 222), (250, 288, 282, 244), (244, 282, 280, 242), (231, 269, 279, 241), (269, 270, 280, 279), (217, 253, 288, 250), (280, 296, 291, 279), (287, 293, 289, 254), (279, 291, 292, 281), (281, 292, 293, 287), (258, 254, 289, 290), (288, 253, 294, 298), (280, 282, 297, 296), (282, 288, 298, 297), (257, 295, 294, 253), (296, 297, 292, 291), (292, 297, 298, 293), (293, 298, 294, 289), (290, 289, 294, 295), (299, 72, 305, 308), (448, 308, 305, 447, 307, 306), (69, 300, 304, 302), (452, 300, 70, 451, 71, 68), (450, 69, 302, 453, 303, 100), (68, 100, 303, 301), (302, 304, 454, 301, 303, 453), (452, 68, 301, 454, 304, 300), (446, 299, 308, 448), (101, 73, 306, 307), (215, 62, 89, 230, 268, 267, 229, 90, 61, 216, 252, 251), (309, 310, 312, 311), (311, 312, 314, 313), (313, 314, 316, 315), (315, 316, 318, 317), (317, 318, 320, 319), (319, 320, 322, 321), (321, 322, 324, 323), (323, 324, 326, 325), (325, 326, 328, 327), (327, 328, 330, 329), (329, 330, 332, 331), (331, 332, 334, 333), (333, 334, 336, 335), (335, 336, 338, 337), (337, 338, 340, 339), (339, 340, 342, 341), (341, 342, 344, 343), (343, 344, 346, 345), (345, 346, 348, 347), (347, 348, 350, 349), (349, 350, 352, 351), (351, 352, 354, 353), (353, 354, 356, 355), (355, 356, 358, 357), (357, 358, 360, 359), (359, 360, 362, 361), (361, 362, 364, 363), (363, 364, 366, 365), (365, 366, 368, 367), (367, 368, 370, 369), (312, 310, 372, 370, 368, 366, 364, 362, 360, 358, 356, 354, 352, 350, 348, 346, 344, 342, 340, 338, 336, 334, 332, 330, 328, 326, 324, 322, 320, 318, 316, 314), (371, 372, 310, 309), (369, 370, 372, 371), (309, 311, 313, 315, 317, 319, 321, 323, 325, 327, 329, 331, 333, 335, 337, 339, 341, 343, 345, 347, 349, 351, 353, 355, 357, 359, 361, 363, 365, 367, 369, 371), (393, 377, 374, 376), (404, 385, 374, 377), (382, 381, 388, 386), (386, 388, 389, 387), (391, 393, 376, 375), (390, 392, 393, 391), (392, 378, 377, 393), (373, 381, 394, 383), (383, 394, 395, 384), (381, 382, 396, 394), (394, 396, 397, 395), (401, 404, 377, 378), (379, 380, 402, 399), (399, 402, 403, 400), (400, 403, 404, 401), (380, 373, 383, 402), (402, 383, 384, 403), (403, 384, 385, 404), (382, 386, 387, 390, 391, 375, 398, 397, 396), (424, 408, 406, 409), (413, 417, 419, 412), (417, 418, 420, 419), (422, 407, 408, 424), (421, 422, 424, 423), (423, 424, 409, 410), (405, 414, 425, 412), (414, 415, 426, 425), (412, 425, 427, 413), (425, 426, 428, 427), (415, 414, 430, 431), (413, 427, 428, 429, 407, 422, 421, 418, 417), (381, 373, 380, 379, 389, 388), (389, 379, 411, 419), (399, 430, 411, 379), (401, 432, 431, 400), (378, 409, 432, 401), (400, 431, 430, 399), (411, 405, 412, 419), (411, 430, 414, 405), (416, 415, 431, 432), (406, 416, 432, 409), (408, 407, 429, 416, 406), (416, 429, 428, 426, 415), (398, 395, 397), (384, 395, 385), (395, 398, 385), (376, 385, 423), (375, 376, 398), (398, 376, 385), (223, 76, 78, 226, 264, 263, 225, 79, 77, 224, 262, 261), (180, 182, 181, 179), (179, 181, 161, 155), (155, 161, 162, 156), (156, 162, 182, 180), (222, 240, 435, 434), (95, 436, 437, 60), (278, 443, 455, 435, 240), (444, 449, 441, 101), (440, 73, 101, 441), (441, 449, 442, 277, 239), (438, 102, 60, 437, 241, 243), (277, 442, 443, 278), (73, 446, 448, 306), (100, 435, 455, 450), (120, 121, 122, 80), (445, 75, 299, 446, 73, 74), (69, 107, 113, 119), (108, 72, 116, 114), (72, 110, 117, 116), (449, 108, 259, 442), (450, 455, 107, 69), (455, 443, 260, 107), (72, 110, 87, 79, 225, 263, 264, 226, 78, 83, 111, 69, 260, 259, 108), (441, 239, 221, 440), (447, 305, 72, 444, 101, 307)])
me_car.polygons.foreach_set('material_index', [4, 4, 4, 4, 4, 4, 4, 4, 4, 4, 4, 4, 4, 4, 4, 4, 4, 4, 5, 4, 4, 4, 4, 4, 4, 4, 4, 4, 4, 4, 5, 4, 4, 4, 4, 4, 4, 4, 4, 4, 4, 4, 4, 4, 4, 4, 4, 4, 4, 0, 0, 0, 0, 0, 0, 0, 0, 1, 0, 0, 0, 0, 0, 0, 0, 1, 0, 0, 0, 1, 0, 0, 1, 1, 1, 0, 1, 0, 0, 1, 0, 1, 1, 0, 1, 0, 0, 1, 1, 0, 0, 1, 1, 0, 1, 1, 1, 1, 0, 1, 1, 1, 1, 0, 1, 1, 1, 1, 0, 1, 1, 1, 1, 1, 1, 1, 1, 1, 0, 1, 1, 1, 0, 0, 1, 0, 0, 1, 0, 1, 1, 1, 1, 0, 1, 0, 0, 1, 1, 1, 1, 0, 1, 1, 1, 1, 0, 0, 1, 0, 1, 1, 1, 0, 0, 0, 0, 0, 0, 2, 0, 0, 0, 0, 0, 0, 0, 0, 0, 0, 0, 0, 0, 0, 2, 2, 0, 0, 0, 0, 0, 0, 0, 0, 0, 0, 0, 0, 0, 0, 0, 0, 0, 0, 0, 1, 2, 1, 0, 1, 1, 2, 1, 0, 1, 0, 3, 3, 3, 3, 3, 3, 3, 3, 3, 3, 3, 3, 3, 3, 3, 3, 3, 3, 3, 3, 3, 3, 3, 3, 3, 3, 3, 3, 3, 3, 3, 3, 3, 3, 4, 4, 4, 4, 4, 4, 4, 4, 4, 4, 4, 4, 4, 4, 4, 4, 4, 4, 5, 4, 4, 4, 4, 4, 4, 4, 4, 4, 4, 4, 5, 4, 4, 4, 4, 4, 4, 4, 4, 4, 4, 4, 4, 4, 4, 4, 4, 4, 4, 0, 1, 1, 1, 1, 2, 0, 0, 1, 1, 0, 0, 0, 0, 1, 0, 0, 1, 1, 1, 0, 1, 0, 0, 2, 1])
_uv = me_car.uv_layers.new(name='UVMap')
_uv.uv.foreach_set('vector', [0.0, 0.0, 0.0, 0.0, 0.0, 0.0, 0.0, 0.0, 0.0, 0.0, 0.0, 0.0, 0.0, 0.0, 0.0, 0.0, 0.0, 0.0, 0.0, 0.0, 0.0, 0.0, 0.0, 0.0, 0.0, 0.0, 0.0, 0.0, 0.0, 0.0, 0.0, 0.0, 0.0, 0.0, 0.0, 0.0, 0.0, 0.0, 0.0, 0.0, 0.0, 0.0, 0.0, 0.0, 0.0, 0.0, 0.0, 0.0, 0.0, 0.0, 0.0, 0.0, 0.0, 0.0, 0.0, 0.0, 0.0, 0.0, 0.0, 0.0, 0.0, 0.0, 0.0, 0.0, 0.0, 0.0, 0.0, 0.0, 0.0, 0.0, 0.0, 0.0, 0.0, 0.0, 0.0, 0.0, 0.0, 0.0, 0.0, 0.0, 0.0, 0.0, 0.0, 0.0, 0.0, 0.0, 0.0, 0.0, 0.0, 0.0, 0.0, 0.0, 0.0, 0.0, 0.0, 0.0, 0.0, 0.0, 0.0, 0.0, 0.0, 0.0, 0.0, 0.0, 0.0, 0.0, 0.0, 0.0, 0.0, 0.0, 0.0, 0.0, 0.0, 0.0, 0.0, 0.0, 0.0, 0.0, 0.0, 0.0, 0.0, 0.0, 0.0, 0.0, 0.0, 0.0, 0.0, 0.0, 0.0, 0.0, 0.0, 0.0, 0.0, 0.0, 0.0, 0.0, 0.0, 0.0, 0.0, 0.0, 0.0, 0.0, 0.0, 0.0, 0.0, 0.0, 0.0, 0.0, 0.0, 0.0, 0.0, 0.0, 0.0, 0.0, 0.0, 0.0, 0.0, 0.0, 0.0, 0.0, 0.0, 0.0, 0.0, 0.0, 0.0, 0.0, 0.0, 0.0, 0.0, 0.0, 0.0, 0.0, 0.0, 0.0, 0.0, 0.0, 0.0, 0.0, 0.0, 0.0, 0.0, 0.0, 0.0, 0.0, 0.0, 0.0, 0.0, 0.0, 0.0, 0.0, 0.0, 0.0, 0.0, 0.0, 0.0, 0.0, 0.0, 0.0, 0.0, 0.0, 0.0, 0.0, 0.0, 0.0, 0.0, 0.0, 0.0, 0.0, 0.0, 0.0, 0.0, 0.0, 0.0, 0.0, 0.0, 0.0, 0.0, 0.0, 0.0, 0.0, 0.0, 0.0, 0.0, 0.0, 0.0, 0.0, 0.0, 0.0, 0.0, 0.0, 0.0, 0.0, 0.0, 0.0, 0.0, 0.0, 0.0, 0.0, 0.0, 0.0, 0.0, 0.0, 0.0, 0.0, 0.0, 0.0, 0.0, 0.0, 0.0, 0.0, 0.0, 0.0, 0.0, 0.0, 0.0, 0.0, 0.0, 0.0, 0.0, 0.0, 0.0, 0.0, 0.0, 0.0, 0.0, 0.0, 0.0, 0.0, 0.0, 0.0, 0.0, 0.0, 0.0, 0.0, 0.0, 0.0, 0.0, 0.0, 0.0, 0.0, 0.0, 0.0, 0.0, 0.0, 0.0, 0.0, 0.0, 0.0, 0.0, 0.0, 0.0, 0.0, 0.0, 0.0, 0.0, 0.0, 0.0, 0.0, 0.0, 0.0, 0.0, 0.0, 0.0, 0.0, 0.0, 0.0, 0.0, 0.0, 0.0, 0.0, 0.0, 0.0, 0.0, 0.0, 0.0, 0.0, 0.0, 0.0, 0.0, 0.0, 0.0, 0.0, 0.0, 0.0, 0.0, 0.0, 0.0, 0.0, 0.0, 0.0, 0.0, 0.0, 0.0, 0.0, 0.0, 0.0, 0.0, 0.0, 0.0, 0.0, 0.0, 0.0, 0.0, 0.0, 0.0, 0.0, 0.0, 0.0, 0.0, 0.0, 0.0, 0.0, 0.0, 0.0, 0.0, 0.0, 0.0, 0.0, 0.0, 0.0, 0.0, 0.0, 0.0, 0.0, 0.0, 0.0, 0.0, 0.0, 0.0, 0.0, 0.0, 0.0, 0.0, 0.0, 0.0, 0.0, 0.0, 0.0, 0.0, 0.0, 0.0, 0.0, 0.0, 0.0, 0.0, 0.0, 0.0, 0.0, 0.0, 0.0, 0.0, 0.0, 0.0, 0.0, 0.0, 0.0, 0.0, 0.0, 0.0, 0.0, 0.0, 0.0, 0.0, 0.0, 0.0, 0.0, 0.0, 0.0, 0.5222, 0.7255, 0.6201, 0.7255, 0.6201, 0.8284, 0.5222, 0.8284, 0.6705, 0.757, 0.6705, 0.8588, 0.6517, 0.8586, 0.6517, 0.7569, 0.6337, 0.8586, 0.6325, 0.7569, 0.6517, 0.7571, 0.6517, 0.8588, 0.5203, 0.7666, 0.6181, 0.7666, 0.6181, 0.8695, 0.5203, 0.8694, 0.7738, 0.2367, 0.7738, 0.1393, 0.7926, 0.1393, 0.7926, 0.2367, 0.6889, 0.2316, 0.6889, 0.3292, 0.6701, 0.3292, 0.6701, 0.2316, 0.8106, 0.1393, 0.8106, 0.2367, 0.7926, 0.2367, 0.7926, 0.1393, 0.6903, 1.028, 0.6557, 1.098, 0.6281, 1.126, 0.6038, 1.143, 0.5648, 1.163, 0.5731, 0.8866, 0.5805, 0.8867, 0.6074, 0.9369, 0.659, 0.933, 0.6895, 0.8632, 0.3163, 0.3972, 0.203, 0.3966, 0.203, 0.341, 0.3163, 0.3416, 0.0115, 0.5016, 0.111, 0.00816, 0.1957, -0.00435, 0.258, 0.1586, 0.3789, 0.1486, 0.4918, 0.03288, 0.4786, 0.5811, 0.4728, 1.001, -0.002752, 1.023, 0.009671, 0.5684, 0.4728, 0.5713, 0.4919, 0.5658, 0.4894, 0.6864, 0.4704, 0.6904, 0.5216, 0.9244, 0.5074, 0.9144, 0.4916, 0.8968, 0.4728, 0.8543, 0.478, 0.755, 0.4944, 0.7974, 0.5254, 0.8003, 0.5432, 0.7703, 0.5476, 0.7703, 0.5445, 0.9367, 0.02705, 0.7687, 0.001422, 0.7653, 0.004843, 0.5702, 0.03048, 0.5737, 0.05617, 0.5771, 0.05275, 0.7722, 0.03048, 0.5737, 0.004843, 0.5702, 0.008809, 0.34, 0.03444, 0.3434, 0.06013, 0.3469, 0.05617, 0.5771, 0.5176, 0.6959, 0.5072, 0.6959, 0.5072, 0.6821, 0.5176, 0.6821, 0.6454, 0.3175, 0.6454, 0.3277, 0.5347, 0.3284, 0.5347, 0.3182, 0.0, 0.0, 1.0, 0.0, 1.0, 1.0, 0.0, 1.0, 0.528, 0.6821, 0.528, 0.6958, 0.5177, 0.6958, 0.5177, 0.6821, 0.3007, 0.6885, 0.3007, 0.6748, 0.3117, 0.6748, 0.3117, 0.6885, 0.2573, 0.7701, 0.2573, 0.6748, 0.2711, 0.6748, 0.2711, 0.7701, 1.0, 0.0, 0.0, 0.0, 0.1015, 0.3371, 0.8051, 0.3815, 0.6454, 0.006237, 0.6454, 0.01716, 0.5347, 0.01787, 0.5347, 0.006927, 0.669, 0.02436, 0.6454, 0.01716, 0.6454, 0.006237, 0.6701, 0.0, 0.0, 0.0, 1.0, 0.0, 1.0, 1.0, 0.0, 1.0, 0.0, 0.0, 1.0, 0.0, 1.0, 1.0, 0.0, 1.0, 0.0, 0.0, 1.0, 0.0, 1.0, 1.0, 0.0, 1.0, 0.3173, 0.6826, 0.3276, 0.6826, 0.3276, 0.6962, 0.3173, 0.6962, 0.0, 0.0, 1.0, 0.0, 1.0, 1.0, 0.0, 1.0, 0.7554, 0.2316, 0.7554, 0.3307, 0.7409, 0.3307, 0.7409, 0.2316, 0.4967, 0.6821, 0.5072, 0.6821, 0.5072, 0.6964, 0.4967, 0.6964, 0.0, 0.0, 1.0, 0.0, 1.0, 1.0, 0.0, 1.0, 0.2902, 0.6748, 0.3007, 0.6748, 0.3007, 0.6892, 0.2902, 0.6893, 0.0, 0.0, 1.0, 0.0, 1.0, 1.0, 0.0, 1.0, 0.0, 0.0, 1.0, 0.0, 1.0, 1.0, 0.0, 1.0, 0.5323, 0.3644, 0.528, 0.3644, 0.528, 0.3488, 0.5323, 0.3488, 0.0, 0.0, 1.0, 0.0, 1.0, 1.0, 0.0, 1.0, 0.5323, 0.38, 0.528, 0.38, 0.528, 0.3644, 0.5323, 0.3644, 0.786, 0.3149, 0.786, 0.0, 0.8015, 1.543e-05, 0.8015, 0.3149, 0.0, 0.0, 1.0, 0.0, 1.0, 1.0, 0.0, 1.0, 0.0, 0.0, 1.0, 0.0, 1.0, 1.0, 0.0, 1.0, 0.6924, 0.8362, 0.6924, 0.9023, 0.6168, 0.9022, 0.6168, 0.8361, 0.02705, 0.7687, 0.05275, 0.7722, 0.04729, 1.076, 0.0181, 1.071, -0.01101, 1.066, 0.001422, 0.7653, 0.5, 1.0, 0.8536, 0.8536, 1.0, 0.5, 0.8536, 0.1464, 0.5, 0.0, 0.1464, 0.1464, 0.0, 0.5, 0.1464, 0.8536, 0.0, 0.0, 1.0, 0.0, 1.0, 1.0, 0.0, 1.0, 0.7679, 0.3331, 0.7679, 0.01154, 0.786, 0.01156, 0.786, 0.3331, 0.0, 0.0, 1.0, 0.0, 1.0, 1.0, 0.0, 1.0, 0.0, 0.0, 1.0, 0.0, 1.0, 1.0, 0.0, 1.0, 0.5, 1.0, 0.06699, 0.75, 0.06699, 0.25, 0.5, 0.0, 0.933, 0.25, 0.933, 0.75, 0.5, 1.0, 0.933, 0.75, 0.933, 0.25, 0.5, 0.0, 0.06699, 0.25, 0.06699, 0.75, 0.786, 0.01156, 0.7679, 0.01154, 0.7679, 0.0, 0.786, 1.79e-05, 0.0, 0.0, 1.0, 0.0, 1.0, 1.0, 0.0, 1.0, 0.0, 0.0, 1.0, 0.0, 1.0, 1.0, 0.0, 1.0, 0.0, 0.0, 1.0, 0.0, 1.0, 1.0, 0.0, 1.0, 0.0, 0.0, 1.0, 0.0, 1.0, 1.0, 0.0, 1.0, 0.8015, 0.0, 0.8154, 2.655e-05, 0.8147, 0.0002734, 0.0, 0.0, 0.0, 1.0, 1.0, 1.0, 1.0, 0.0, 0.0, 0.0, 1.0, 0.0, 1.0, 1.0, 0.0, 1.0, 0.0, 0.0, 1.0, 0.0, 1.0, 1.0, 0.0, 1.0, 0.5, 1.0, 0.933, 0.75, 0.933, 0.25, 0.5, 0.0, 0.06699, 0.25, 0.06699, 0.75, 0.2187, 0.7847, 0.2193, 0.7985, 0.207, 0.7707, 0.2064, 0.7569, 0.0, 0.0, 1.0, 0.0, 1.0, 1.0, 0.0, 1.0, 0.0, 0.0, 1.0, 0.0, 1.0, 1.0, 0.0, 1.0, 0.0, 0.0, 1.0, 0.0, 1.0, 1.0, 0.0, 1.0, 0.0, 0.0, 1.0, 0.0, 1.0, 1.0, 0.0, 1.0, 0.0, 0.0, 1.0, 0.0, 1.0, 1.0, 0.0, 1.0, 0.0, 0.0, 0.0, 1.0, 1.0, 1.0, 1.0, 0.0, 0.0, 0.0, 1.0, 0.0, 1.0, 1.0, 0.0, 1.0, 0.5, 1.0, 0.8536, 0.8536, 1.0, 0.5, 0.8536, 0.1464, 0.5, 0.0, 0.1464, 0.1464, 0.0, 0.5, 0.1464, 0.8536, 0.5, 1.0, 0.933, 0.75, 0.933, 0.25, 0.5, 0.0, 0.06699, 0.25, 0.06699, 0.75, 0.2185, 0.6748, 0.2193, 0.6928, 0.2082, 0.6933, 0.2074, 0.6753, 0.0, 0.0, 1.0, 0.0, 1.0, 1.0, 0.0, 1.0, 0.0, 0.0, 1.0, 0.0, 1.0, 1.0, 0.0, 1.0, 0.0, 0.0, 1.0, 0.0, 1.0, 1.0, 0.0, 1.0, 0.3363, 0.6826, 0.3363, 0.6914, 0.3276, 0.6914, 0.3276, 0.6826, 0.3173, 0.341, 0.3173, 0.3467, 0.3166, 0.3467, 0.5, 1.0, 0.933, 0.75, 0.933, 0.25, 0.5, 0.0, 0.06699, 0.25, 0.06699, 0.75, 0.2064, 0.7569, 0.207, 0.7707, 0.2036, 0.7624, 0.203, 0.7487, 0.2074, 0.6753, 0.2082, 0.6933, 0.2051, 0.6934, 0.2044, 0.6754, 0.0, 0.0, 1.0, 0.0, 1.0, 1.0, 0.0, 1.0, 0.2051, 0.6934, 0.2082, 0.6933, 0.2064, 0.7569, 0.203, 0.7487, 0.0, 0.0, 1.0, 0.0, 1.0, 1.0, 0.0, 1.0, 0.0, 0.0, 1.0, 0.0, 1.0, 1.0, 0.0, 1.0, 0.0, 0.0, 1.0, 0.0, 1.0, 1.0, 0.0, 1.0, 0.0, 0.0, 1.0, 0.0, 1.0, 1.0, 0.0, 1.0, 0.28, 0.7667, 0.2711, 0.7667, 0.2711, 0.6748, 0.28, 0.6748, 0.0, 0.0, 1.0, 0.0, 1.0, 1.0, 0.0, 1.0, 0.7368, 0.2503, 0.7268, 0.2316, 0.7409, 0.2325, 0.7398, 0.2505, 0.528, 0.3893, 0.528, 0.38, 0.531, 0.38, 0.531, 0.3893, 0.0, 0.0, 1.0, 0.0, 1.0, 1.0, 0.0, 1.0, 0.0, 0.0, 1.0, 0.0, 1.0, 1.0, 0.0, 1.0, 0.0, 0.0, 0.0, 1.0, 1.0, 1.0, 1.0, 0.0, 0.0, 0.0, 1.0, 0.0, 1.0, 1.0, 0.0, 1.0, 0.8015, 0.0, 0.8147, 0.0002734, 0.8154, 0.3331, 0.8015, 0.3331, 0.0, 0.0, 1.0, 0.0, 1.0, 1.0, 0.0, 1.0, 0.0, 0.0, 1.0, 0.0, 1.0, 1.0, 0.0, 1.0, 0.0, 0.0, 1.0, 0.0, 1.0, 1.0, 0.0, 1.0, 0.0, 0.0, 0.0, 1.0, 1.0, 1.0, 1.0, 0.0, 0.7258, 0.2496, 0.7268, 0.2316, 0.7368, 0.2503, 0.7365, 0.3278, 0.7373, 0.314, 0.7409, 0.3059, 0.7401, 0.3197, 0.0, 0.0, 0.0, 1.0, 1.0, 1.0, 1.0, 0.0, 0.7409, 0.3059, 0.7373, 0.314, 0.7368, 0.2503, 0.7398, 0.2505, 0.0, 0.0, 0.0, 1.0, 1.0, 1.0, 1.0, 0.0, 0.0, 0.0, 0.0, 1.0, 1.0, 1.0, 1.0, 0.0, 0.5, 1.0, 0.02447, 0.6545, 0.2061, 0.09549, 0.7939, 0.09549, 0.9755, 0.6545, 0.6058, 0.764, 0.5225, 0.761, 0.5229, 0.741, 0.6062, 0.7441, 0.634, 0.7451, 0.6617, 0.7461, 0.6895, 0.7471, 0.7727, 0.7501, 0.7723, 0.7701, 0.6891, 0.7671, 0.6613, 0.7661, 0.6335, 0.765, 0.4967, 0.4599, 0.4967, 0.3488, 0.528, 0.3488, 0.528, 0.4599, 0.528, 0.4969, 0.528, 0.534, 0.528, 0.571, 0.528, 0.6821, 0.4967, 0.6821, 0.4967, 0.571, 0.4967, 0.534, 0.4967, 0.4969, 0.7407, 0.7775, 0.7407, 0.6664, 0.7681, 0.6664, 0.7681, 0.7775, 0.7681, 0.8145, 0.7681, 0.8515, 0.7681, 0.8886, 0.7681, 0.9996, 0.7407, 0.9996, 0.7407, 0.8886, 0.7407, 0.8515, 0.7407, 0.8145, 0.7681, 0.7775, 0.7681, 0.6664, 0.7836, 0.6664, 0.7836, 0.7775, 0.7836, 0.8145, 0.7836, 0.8515, 0.7836, 0.8886, 0.7836, 0.9996, 0.7681, 0.9996, 0.7681, 0.8886, 0.7681, 0.8515, 0.7681, 0.8145, 0.6607, 0.8886, 0.6607, 0.9996, 0.6043, 0.9996, 0.6043, 0.8886, 0.6043, 0.8515, 0.6043, 0.8145, 0.6043, 0.7775, 0.6043, 0.7219, 0.6043, 0.6664, 0.6607, 0.6664, 0.6607, 0.7775, 0.6607, 0.8145, 0.6607, 0.8515, 0.6629, 0.7775, 0.6629, 0.6664, 0.7026, 0.6664, 0.7026, 0.7775, 0.7026, 0.8145, 0.7026, 0.8515, 0.7026, 0.8886, 0.7026, 0.9996, 0.6629, 0.9996, 0.6629, 0.8886, 0.6629, 0.8515, 0.6629, 0.8145, 0.9593, 0.3271, 0.002011, 0.4223, 0.009614, 0.3033, 0.98, 0.03149, 0.253, 0.783, 0.2708, 0.7819, 0.2704, 0.8, 0.2527, 0.802, 1.0, 0.5553, 1.0, 0.6664, 0.96, 0.6667, 0.96, 0.5556, 0.96, 0.5186, 0.96, 0.4816, 0.96, 0.4446, 0.96, 0.3335, 1.0, 0.3332, 1.0, 0.4442, 1.0, 0.4813, 1.0, 0.5183, 0.4932, 0.4887, 0.4742, 0.4943, 0.4757, 0.4033, 0.4948, 0.3978, 0.2454, 0.7245, 0.2471, 0.7244, 0.2471, 0.7259, 0.2453, 0.726, 0.4861, 0.573, 0.4945, 0.5729, 0.4945, 0.5798, 0.4862, 0.5799, 0.2535, 0.6361, 0.2604, 0.6357, 0.2603, 0.6438, 0.2533, 0.6443, 0.7906, 0.5553, 0.7906, 0.6664, 0.7849, 0.6664, 0.7239, 0.6664, 0.6629, 0.6664, 0.6629, 0.5553, 0.6629, 0.5183, 0.6629, 0.4813, 0.6629, 0.4443, 0.6629, 0.3332, 0.7239, 0.3332, 0.7849, 0.3332, 0.7906, 0.3332, 0.7906, 0.4443, 0.7906, 0.4813, 0.7906, 0.5183, 0.7407, 0.8885, 0.7407, 0.9996, 0.7026, 0.9998, 0.7026, 0.8888, 0.7026, 0.8517, 0.7026, 0.8147, 0.7026, 0.7777, 0.7026, 0.6666, 0.7407, 0.6664, 0.7407, 0.7775, 0.7407, 0.8145, 0.7407, 0.8515, 0.9859, 0.6055, 0.9857, 0.999, 0.5573, 0.9756, 0.5635, 0.6136, 0.5521, 0.1247, 0.6567, 0.2315, 0.7612, 0.2385, 0.8229, 0.1067, 0.9116, 0.1216, 0.9859, 0.5477, 0.6924, 0.7371, 0.6924, 0.7701, 0.6168, 0.7701, 0.6168, 0.737, 0.6924, 0.8141, 0.6924, 0.8362, 0.6168, 0.8361, 0.6168, 0.8141, 0.4919, 0.5658, 0.4728, 0.5713, 0.4742, 0.4943, 0.4932, 0.4887, 0.2454, 0.7233, 0.2471, 0.7232, 0.2471, 0.7244, 0.2454, 0.7245, 0.3284, 0.7856, 0.2809, 0.7856, 0.281, 0.7733, 0.3284, 0.7734, 0.9797, 0.9642, 0.01125, 0.6604, 0.0, 0.5414, 0.9465, 0.6443, 0.9465, 0.6443, 0.0, 0.5414, 0.002011, 0.4223, 0.9593, 0.3271, 0.3077, 0.8295, 0.3929, 0.8244, 0.392, 0.9214, 0.306, 0.9251, 0.2412, 0.7244, 0.2431, 0.7243, 0.2431, 0.7258, 0.2412, 0.7259, 0.2368, 0.6357, 0.2444, 0.6353, 0.2442, 0.6434, 0.2366, 0.6438, 0.6924, 0.7701, 0.6924, 0.7921, 0.6168, 0.7921, 0.6168, 0.7701, 0.6924, 0.7921, 0.6924, 0.8141, 0.6168, 0.8141, 0.6168, 0.7921, 0.2412, 0.7232, 0.2431, 0.7231, 0.2431, 0.7243, 0.2412, 0.7244, 0.6424, 0.9748, 0.6091, 0.9303, 0.6506, 0.9747, 0.6465, 0.972, 0.4522, 0.6068, 0.4522, 0.6068, 0.4522, 0.6066, 0.4522, 0.6067, 0.4528, 0.5996, 0.4527, 0.5995, 0.4527, 0.5989, 0.4528, 0.5989, 0.4522, 0.6069, 0.4522, 0.6069, 0.4522, 0.6068, 0.4522, 0.6068, 0.4511, 0.6134, 0.4511, 0.6117, 0.4515, 0.6118, 0.4514, 0.6133, 0.4521, 0.6068, 0.4521, 0.6067, 0.4521, 0.6066, 0.4521, 0.6068, 0.4522, 0.5997, 0.4522, 0.599, 0.4523, 0.5989, 0.4523, 0.5995, 0.4521, 0.6069, 0.4521, 0.6068, 0.4521, 0.6068, 0.4521, 0.6069, 0.4508, 0.6127, 0.4501, 0.6128, 0.4501, 0.6095, 0.4509, 0.6092, 0.4357, 0.5636, 0.4357, 0.563, 0.4361, 0.563, 0.4361, 0.5636, 0.5042, 0.3965, 0.5037, 0.3965, 0.5037, 0.3958, 0.5042, 0.3958, 0.5042, 0.3958, 0.5037, 0.3958, 0.5038, 0.3952, 0.5042, 0.3952, 0.4841, 0.4276, 0.4841, 0.411, 0.4933, 0.4102, 0.4934, 0.4273, 0.03442, 0.09109, 0.03743, 0.3142, 0.1045, 0.3347, 0.1007, 0.06998, 1.0, 0.4803, 1.0, 0.9605, 0.5639, 0.9596, 0.5553, 0.6682, 0.5466, 0.3768, 1.0, 0.0, 0.0, 0.0, 0.0, 0.0, 0.0, 0.0, 0.0, 0.0, 0.7048, 0.9481, 0.4737, 0.9495, 0.49, 0.0348, 0.7135, 0.03442, 0.937, 0.03404, 0.9358, 0.9466, 0.3141, 0.1405, 0.3152, 0.01747, 0.3152, 0.01747, 0.3141, 0.1405, 0.3129, 0.2635, 0.3129, 0.2635, 0.3163, 0.3416, 0.203, 0.341, 0.203, 0.341, 0.3163, 0.3416, 0.01065, 0.0003354, 0.5466, 0.0, 0.5466, 0.5, 0.5466, 1.0, 0.0, 0.5741, 0.005324, 0.2872, 0.7048, 0.9481, 0.9358, 0.9466, 0.9358, 0.9466, 0.7048, 0.9481, 0.4737, 0.9495, 0.4737, 0.9495, 0.31, 0.9586, 0.5567, 0.9742, 0.5567, 0.9742, 0.31, 0.9586, 0.203, 0.6742, 0.3163, 0.6748, 0.3163, 0.6748, 0.203, 0.6742, 0.6581, 0.7227, 0.7411, 0.7324, 0.7313, 0.8827, 0.6483, 0.873, 0.6206, 0.8698, 0.593, 0.8666, 0.5653, 0.8634, 0.4823, 0.8537, 0.4921, 0.7034, 0.5751, 0.7131, 0.6028, 0.7163, 0.6305, 0.7195, 0.5, 0.5698, 0.5, 0.9957, 0.6368, 0.9957, 0.6368, 0.5698, 0.6368, 0.5698, 0.6368, 0.9957, 0.7684, 0.9957, 0.7684, 0.5698, 0.7684, 0.5698, 0.7684, 0.9957, 0.8896, 0.9957, 0.8896, 0.5698, 0.8896, 0.5698, 0.8896, 0.9957, 0.9958, 0.9957, 0.9958, 0.5698, 0.9958, 0.5698, 0.9958, 0.9957, 0.8896, 0.9957, 0.8896, 0.5698, 0.8896, 0.5698, 0.8896, 0.9957, 0.7684, 0.9957, 0.7684, 0.5698, 0.7684, 0.5698, 0.7684, 0.9957, 0.6368, 0.9957, 0.6368, 0.5698, 0.6368, 0.5698, 0.6368, 0.9957, 0.5, 0.9957, 0.5, 0.5698, 0.5, 0.5698, 0.5, 0.9957, 0.3633, 0.9957, 0.3633, 0.5698, 0.3633, 0.5698, 0.3633, 0.9957, 0.2317, 0.9957, 0.2317, 0.5698, 0.2317, 0.5698, 0.2317, 0.9957, 0.1105, 0.9957, 0.1105, 0.5698, 0.1105, 0.5698, 0.1105, 0.9957, 0.004293, 0.9957, 0.004293, 0.5698, 0.9958, 0.5698, 0.9958, 0.9957, 0.8896, 0.9957, 0.8896, 0.5698, 0.8896, 0.5698, 0.8896, 0.9957, 0.7684, 0.9957, 0.7684, 0.5698, 0.7684, 0.5698, 0.7684, 0.9957, 0.6368, 0.9957, 0.6368, 0.5698, 0.6368, 0.5698, 0.6368, 0.9957, 0.5, 0.9957, 0.5, 0.5698, 0.5, 0.5698, 0.5, 0.9957, 0.3633, 0.9957, 0.3633, 0.5698, 0.3633, 0.5698, 0.3633, 0.9957, 0.2317, 0.9957, 0.2317, 0.5698, 0.2317, 0.5698, 0.2317, 0.9957, 0.1105, 0.9957, 0.1105, 0.5698, 0.1105, 0.5698, 0.1105, 0.9957, 0.004292, 0.9957, 0.004292, 0.5698, 0.004293, 0.5698, 0.004293, 0.9957, 0.1105, 0.9957, 0.1105, 0.5698, 0.1105, 0.5698, 0.1105, 0.9957, 0.2317, 0.9957, 0.2317, 0.5698, 0.2317, 0.5698, 0.2317, 0.9957, 0.3633, 0.9957, 0.3633, 0.5698, 0.3633, 0.5698, 0.3633, 0.9957, 0.5001, 0.9957, 0.5001, 0.5698, 0.5001, 0.5698, 0.5001, 0.9957, 0.6368, 0.9957, 0.6368, 0.5698, 0.6368, 0.5698, 0.6368, 0.9957, 0.7684, 0.9957, 0.7684, 0.5698, 0.7684, 0.5698, 0.7684, 0.9957, 0.8896, 0.9957, 0.8896, 0.5698, 0.8896, 0.5698, 0.8896, 0.9957, 0.9958, 0.9957, 0.9958, 0.5698, 0.004293, 0.5698, 0.004293, 0.9957, 0.1105, 0.9957, 0.1105, 0.5698, 0.1105, 0.5698, 0.1105, 0.9957, 0.2317, 0.9957, 0.2317, 0.5698, 0.3274, 0.005928, 0.3811, 0.01661, 0.4317, 0.03758, 0.4773, 0.06801, 0.516, 0.1067, 0.5464, 0.1523, 0.5674, 0.2029, 0.5781, 0.2566, 0.5781, 0.3114, 0.5674, 0.3651, 0.5464, 0.4157, 0.516, 0.4613, 0.4773, 0.5, 0.4317, 0.5304, 0.3811, 0.5514, 0.3274, 0.5621, 0.2726, 0.5621, 0.2189, 0.5514, 0.1683, 0.5304, 0.1227, 0.5, 0.08401, 0.4613, 0.05358, 0.4157, 0.03261, 0.3651, 0.02193, 0.3114, 0.02193, 0.2566, 0.03261, 0.2029, 0.05358, 0.1523, 0.08401, 0.1067, 0.1227, 0.06801, 0.1683, 0.03758, 0.2189, 0.01661, 0.2726, 0.005928, 0.3633, 0.5698, 0.3633, 0.9957, 0.5, 0.9957, 0.5, 0.5698, 0.2317, 0.5698, 0.2317, 0.9957, 0.3633, 0.9957, 0.3633, 0.5698, 0.2189, 0.5514, 0.1683, 0.5304, 0.1227, 0.5, 0.084, 0.4613, 0.05357, 0.4157, 0.0326, 0.3651, 0.02192, 0.3114, 0.02192, 0.2566, 0.0326, 0.2029, 0.05357, 0.1523, 0.084, 0.1067, 0.1227, 0.06801, 0.1683, 0.03758, 0.2189, 0.01661, 0.2726, 0.005928, 0.3274, 0.005928, 0.3811, 0.01661, 0.4317, 0.03758, 0.4773, 0.06801, 0.516, 0.1067, 0.5464, 0.1523, 0.5674, 0.2029, 0.5781, 0.2566, 0.5781, 0.3114, 0.5674, 0.3651, 0.5464, 0.4157, 0.516, 0.4613, 0.4773, 0.5, 0.4317, 0.5304, 0.3811, 0.5514, 0.3274, 0.5621, 0.2726, 0.5621, 0.0, 0.0, 0.0, 0.0, 0.0, 0.0, 0.0, 0.0, 0.0, 0.0, 0.0, 0.0, 0.0, 0.0, 0.0, 0.0, 0.0, 0.0, 0.0, 0.0, 0.0, 0.0, 0.0, 0.0, 0.0, 0.0, 0.0, 0.0, 0.0, 0.0, 0.0, 0.0, 0.0, 0.0, 0.0, 0.0, 0.0, 0.0, 0.0, 0.0, 0.0, 0.0, 0.0, 0.0, 0.0, 0.0, 0.0, 0.0, 0.0, 0.0, 0.0, 0.0, 0.0, 0.0, 0.0, 0.0, 0.0, 0.0, 0.0, 0.0, 0.0, 0.0, 0.0, 0.0, 0.0, 0.0, 0.0, 0.0, 0.0, 0.0, 0.0, 0.0, 0.0, 0.0, 0.0, 0.0, 0.0, 0.0, 0.0, 0.0, 0.0, 0.0, 0.0, 0.0, 0.0, 0.0, 0.0, 0.0, 0.0, 0.0, 0.0, 0.0, 0.0, 0.0, 0.0, 0.0, 0.0, 0.0, 0.0, 0.0, 0.0, 0.0, 0.0, 0.0, 0.0, 0.0, 0.0, 0.0, 0.0, 0.0, 0.0, 0.0, 0.0, 0.0, 0.0, 0.0, 0.0, 0.0, 0.0, 0.0, 0.0, 0.0, 0.0, 0.0, 0.0, 0.0, 0.0, 0.0, 0.0, 0.0, 0.0, 0.0, 0.0, 0.0, 0.0, 0.0, 0.0, 0.0, 0.0, 0.0, 0.0, 0.0, 0.0, 0.0, 0.0, 0.0, 0.0, 0.0, 0.0, 0.0, 0.0, 0.0, 0.0, 0.0, 0.0, 0.0, 0.0, 0.0, 0.0, 0.0, 0.0, 0.0, 0.0, 0.0, 0.0, 0.0, 0.0, 0.0, 0.0, 0.0, 0.0, 0.0, 0.0, 0.0, 0.0, 0.0, 0.0, 0.0, 0.0, 0.0, 0.0, 0.0, 0.0, 0.0, 0.0, 0.0, 0.0, 0.0, 0.0, 0.0, 0.0, 0.0, 0.0, 0.0, 0.0, 0.0, 0.0, 0.0, 0.0, 0.0, 0.0, 0.0, 0.0, 0.0, 0.0, 0.0, 0.0, 0.0, 0.0, 0.0, 0.0, 0.0, 0.0, 0.0, 0.0, 0.0, 0.0, 0.0, 0.0, 0.0, 0.0, 0.0, 0.0, 0.0, 0.0, 0.0, 0.0, 0.0, 0.0, 0.0, 0.0, 0.0, 0.0, 0.0, 0.0, 0.0, 0.0, 0.0, 0.0, 0.0, 0.0, 0.0, 0.0, 0.0, 0.0, 0.0, 0.0, 0.0, 0.0, 0.0, 0.0, 0.0, 0.0, 0.0, 0.0, 0.0, 0.0, 0.0, 0.0, 0.0, 0.0, 0.0, 0.0, 0.0, 0.0, 0.0, 0.0, 0.0, 0.0, 0.0, 0.0, 0.0, 0.0, 0.0, 0.0, 0.0, 0.0, 0.0, 0.0, 0.0, 0.0, 0.0, 0.0, 0.0, 0.0, 0.0, 0.0, 0.0, 0.0, 0.0, 0.0, 0.0, 0.0, 0.0, 0.0, 0.0, 0.0, 0.0, 0.0, 0.0, 0.0, 0.0, 0.0, 0.0, 0.0, 0.0, 0.0, 0.0, 0.0, 0.0, 0.0, 0.0, 0.0, 0.0, 0.0, 0.0, 0.0, 0.0, 0.0, 0.0, 0.0, 0.0, 0.0, 0.0, 0.0, 0.0, 0.0, 0.0, 0.0, 0.0, 0.0, 0.0, 0.0, 0.0, 0.0, 0.0, 0.0, 0.0, 0.0, 0.0, 0.0, 0.0, 0.0, 0.0, 0.0, 0.0, 0.0, 0.0, 0.0, 0.0, 0.0, 0.0, 0.0, 0.0, 0.0, 0.0, 0.0, 0.0, 0.0, 0.0, 0.0, 0.0, 0.0, 0.0, 0.0, 0.0, 0.0, 0.0, 0.0, 0.0, 0.0, 0.0, 0.0, 0.0, 0.0, 0.0, 0.0, 0.0, 0.0, 0.0, 0.0, 0.0, 0.0, 0.0, 0.0, 0.0, 0.0, 0.0, 0.0, 0.0, 0.0, 0.0, 0.0, 0.0, 0.0, 0.0, 0.0, 0.0, 0.0, 0.0, 0.0, 0.0, 0.0, 0.0, 0.0, 0.0, 0.0, 0.0, 0.8557, 0.1555, 0.8557, 0.1002, 0.9043, 0.1001, 0.9043, 0.1555, 0.9043, 0.1739, 0.9043, 0.1924, 0.9043, 0.2108, 0.9043, 0.2661, 0.8557, 0.2662, 0.8557, 0.2108, 0.8557, 0.1924, 0.8557, 0.1739, 0.0, 1.0, 0.0, 1.0, 0.0, 0.0, 0.0, 0.0, 1.0, 1.0, 1.0, 1.0, 0.0, 1.0, 0.0, 1.0, 0.0, 1.0, 0.0, 1.0, 0.0, 0.0, 0.0, 0.0, 1.0, 0.0, 1.0, 0.0, 0.0, 0.0, 0.0, 0.0, 0.98, 0.03149, 0.009614, 0.3033, 0.01546, 0.0319, 1.0, 0.0, 0.6924, 0.704, 0.6924, 0.7371, 0.6168, 0.737, 0.6168, 0.704, 0.5302, 0.5587, 0.4742, 0.5586, 0.4734, 0.511, 0.5283, 0.5114, 0.5301, 0.5443, 0.8051, 0.3815, 0.1015, 0.3371, 0.203, 0.6742, 0.6101, 0.763, 0.0, 0.0, 0.0, 0.0, 0.203, 0.6742, 0.0, 0.0, 0.5267, 0.6227, 0.4727, 0.6227, 0.4742, 0.5731, 0.5302, 0.5731, 0.5301, 0.5876, 0.03444, 0.3434, 0.008809, 0.34, 0.01403, 0.02304, 0.03966, 0.02648, 0.06536, 0.02992, 0.06013, 0.3469, 0.3759, 0.7857, 0.3284, 0.7856, 0.3284, 0.7734, 0.3759, 0.7735, 0.06334, 0.9429, 0.31, 0.9586, 0.31, 0.9586, 0.06334, 0.9429, 0.203, 0.3966, 0.0, 0.0, 0.0, 0.0, 0.258, 0.33, 0.7554, 0.3268, 0.7554, 0.2316, 0.7657, 0.2316, 0.7657, 0.3268, 0.2999, 0.12, 0.5558, 0.1257, 0.5567, 0.9742, 0.31, 0.9586, 0.06334, 0.9429, 0.04408, 0.1144, 0.0, 0.0, 1.0, 0.0, 1.0, 1.0, 0.0, 1.0, 0.0, 0.0, 1.0, 0.0, 1.0, 1.0, 0.0, 1.0, 0.0, 0.0, 1.0, 0.0, 1.0, 1.0, 0.0, 1.0, 0.4727, 0.6227, 0.4186, 0.6227, 0.4182, 0.573, 0.4742, 0.5731, 0.258, 0.33, 0.0, 0.0, 0.0, 0.0, 0.3129, 0.2635, 0.4734, 0.511, 0.4742, 0.5586, 0.4182, 0.5586, 0.4184, 0.5107, 0.0, 0.0, 0.0, 0.0, 0.5573, 0.9756, 0.9043, 0.2108, 0.9043, 0.1924, 0.9043, 0.1739, 0.9043, 0.1555, 0.9043, 0.1001, 0.4786, 0.5811, 0.0, 0.0, 0.0, 0.0, 0.0, 0.0, 0.173, 0.01733, 0.0, 0.0, 0.0, 0.0, 0.00252, 0.9503, 0.01125, 0.6604, 0.9797, 0.9642, 1.0, 1.0, 0.7617, 0.9301, 0.5918, 0.9823, 0.6101, 0.763, 0.6652, 0.7577, 0.7202, 0.7524, 0.9316, 0.8779])
me_car.materials.append(mat_car)
me_car.materials.append(mat_steel)
me_car.materials.append(mat_window)
me_car.materials.append(mat_wheel)
me_car.materials.append(mat_black)
me_car.materials.append(mat_white)
me_car.use_remesh_preserve_volume = False
me_car.use_remesh_preserve_attributes = False
me_car.use_mirror_vertex_groups = False
me_car.update()

# ---- objects
ob_wheel_003 = bpy.data.objects.new('wheel.003', me_wheel)
ob_wheel_002 = bpy.data.objects.new('wheel.002', me_wheel)
ob_wheel_001 = bpy.data.objects.new('wheel.001', me_wheel)
ob_hemi = bpy.data.objects.new('Hemi', light_hemi_003)
ob_hemi_002 = bpy.data.objects.new('Hemi.002', light_hemi_002)
ob_wheel = bpy.data.objects.new('wheel', me_wheel)
ob_car = bpy.data.objects.new('car', me_car)
ob_camera = bpy.data.objects.new('Camera', cam_camera)
ob_lamp = bpy.data.objects.new('Lamp', light_lamp)

# ---- transforms, parenting, visibility, modifiers, constraints
ob_wheel_003.location = (3.525, 1.184, -1.115)
ob_wheel_003.scale = (1.339, 1.339, 1.339)
ob_wheel_003.lineart.crease_threshold = 0.0
ob_wheel_002.location = (1.506, 1.184, -1.115)
ob_wheel_002.scale = (1.339, 1.339, 1.339)
ob_wheel_002.lineart.crease_threshold = 0.0
ob_wheel_001.location = (1.506, -1.295, -1.115)
ob_wheel_001.scale = (1.339, 1.339, 1.339)
ob_wheel_001.lineart.crease_threshold = 0.0
ob_hemi.location = (0.6577, 0.2482, 0.5759)
ob_hemi.lineart.crease_threshold = 0.0
ob_hemi_002.location = (19.78, -1.742, 1.155)
ob_hemi_002.lineart.crease_threshold = 0.0
ob_wheel.location = (3.489, -1.295, -1.115)
ob_wheel.scale = (1.339, 1.339, 1.339)
ob_wheel.lineart.crease_threshold = 0.0
ob_car.location = (2.511, -0.09989, -0.7094)
ob_car.lineart.crease_threshold = 0.0
ob_camera.location = (3.677, -2.492, 2.254)
ob_camera.rotation_euler = (1.109, 0.01082, 1.098)
ob_camera.scale = (0.3229, 0.3229, 0.3229)
ob_camera.lock_rotations_4d = False
ob_camera.empty_display_type = 'ARROWS'
ob_camera.color = (0.0, 0.0, 0.0, 0.0)
ob_camera.display_type = 'WIRE'
ob_camera.lineart.crease_threshold = 0.0
ob_lamp.location = (4.076, 1.005, 5.904)
ob_lamp.rotation_euler = (0.6503, 0.05522, 1.866)
ob_lamp.lock_rotations_4d = False
ob_lamp.empty_display_type = 'ARROWS'
ob_lamp.color = (0.0, 0.0, 0.0, 0.0)
ob_lamp.lineart.crease_threshold = 0.0

# ---- collection membership
col_collection_1.objects.link(ob_wheel_003)
col_collection_1.objects.link(ob_wheel_002)
col_collection_1.objects.link(ob_wheel_001)
col_collection_1.objects.link(ob_hemi)
col_collection_1.objects.link(ob_hemi_002)
col_collection_1.objects.link(ob_wheel)
col_collection_1.objects.link(ob_car)
col_collection_1.objects.link(ob_camera)
col_collection_1.objects.link(ob_lamp)

# ---- scene / render settings (as saved in the file)
scene.camera = ob_camera
scene.frame_start = 1; scene.frame_end = 250; scene.frame_set(135)
scene.render.engine = 'BLENDER_EEVEE_NEXT'
scene.render.image_settings.color_mode = 'RGB'
scene.render.image_settings.compression = 90
scene.render.resolution_percentage = 50
scene.render.dither_intensity = 0.0
scene.render.bake_margin = 2
scene.render.bake_bias = 0.0
scene.cycles.use_denoising = False
scene.cycles.samples = 10
scene.cycles.sampling_pattern = 'TABULATED_SOBOL'
scene.cycles.light_sampling_threshold = 0.0
scene.cycles.use_adaptive_sampling = False
scene.cycles.use_light_tree = False
scene.cycles.blur_glossy = 0.0
scene.cycles.volume_bounces = 1
scene.cycles.pixel_filter_type = 'GAUSSIAN'
scene.cycles.sample_clamp_indirect = 0.0
scene.view_settings.view_transform = 'Standard'
bpy.context.view_layer.update()
